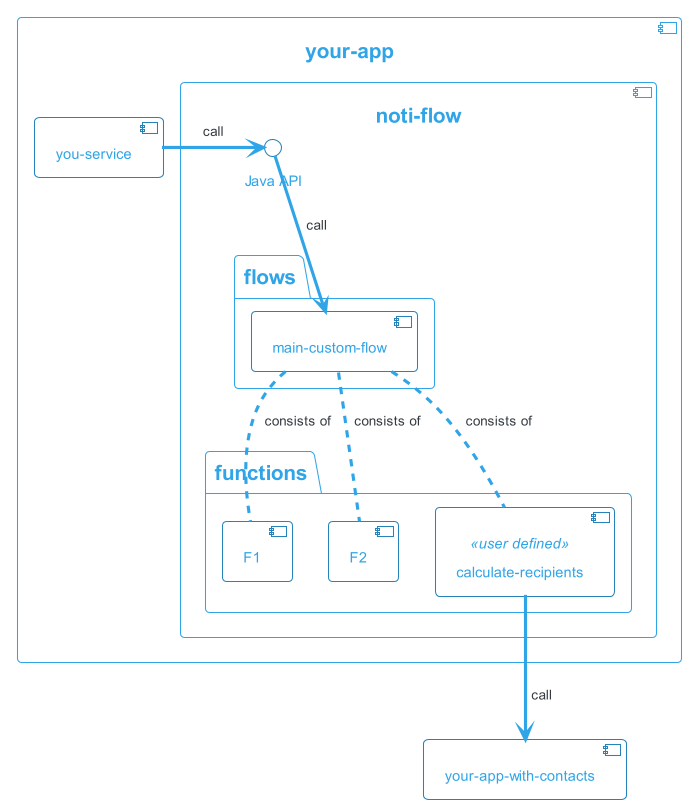

The diagram above was rendered by PlantUML. Its source (embedded in the PNG):
@startuml
!theme cerulean-outline

skinparam backgroundcolor White
skinparam component {
    BackgroundColor<<user defined>> LightGray
    BorderColor<<user defined>> Gray
    FontColor<<user defined>> Black

    FontColor DarkSlateGray
    FontName Courier
    FontSize 15

}

component appWithContacts [
    your-app-with-contacts
] 

component [your-app] {

    [you-service]

    component [noti-flow] {

        () "Java API" as javaApi

        package flows {
            component customFlow [
                main-custom-flow
            ] 
        }

        package functions {
            component persistMessage [
                F1
            ] 

            component sendEmail [
                F2
            ] 

            component customFunction<<user defined>> [
                calculate-recipients
            ] 
        }


    }

    [you-service] -> javaApi: call
    javaApi --> customFlow: call

    customFlow .. persistMessage: consists of
    customFlow .. sendEmail: consists of
    customFlow .. customFunction: consists of
}
 
customFunction --> appWithContacts: call

@enduml